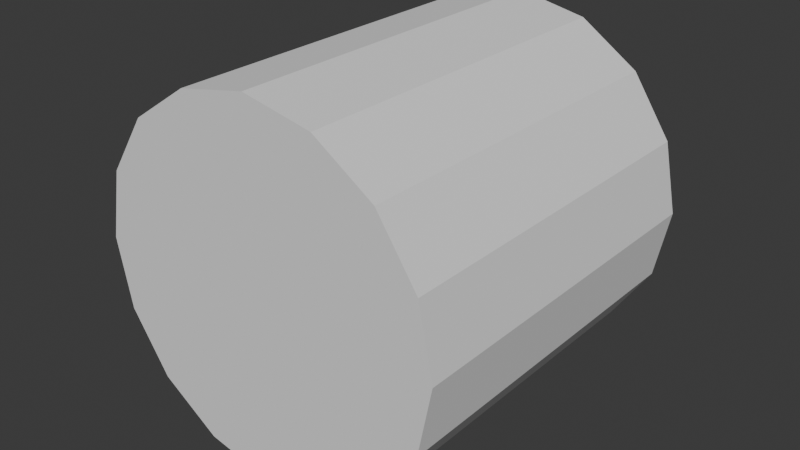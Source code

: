 # Source: worm-body.blend  (saved by Blender 5.1.30; exported with 4.5.12 LTS)
import bpy
from mathutils import Matrix  # noqa: F401  (used for matrix-valued properties, if any)

bpy.ops.wm.read_factory_settings(use_empty=True)
scene = bpy.context.scene
scene.name = 'Scene'

# ---- collections
col_collection = bpy.data.collections.new('Collection'); scene.collection.children.link(col_collection)

# ---- world
world_world = bpy.data.worlds.new('World'); scene.world = world_world
world_world.use_nodes = True; world_world.node_tree.nodes.clear()
_N = world_world.node_tree.nodes; _L = world_world.node_tree.links
n0 = _N.new('ShaderNodeOutputWorld'); n0.name = 'World Output'; n0.location = (200, 100)
n1 = _N.new('ShaderNodeBackground'); n1.name = 'Background'; n1.location = (-200, 100)
n1.inputs[0].default_value = (0.05088, 0.05088, 0.05088, 1.0)
_L.new(n1.outputs[0], n0.inputs[0])
n0.is_active_output = True
world_world.color = (0.05088, 0.05088, 0.05088)
world_world.sun_shadow_jitter_overblur = 0.0

# ---- meshes
me_cylinder = bpy.data.meshes.new('Cylinder')
me_cylinder.from_pydata([(0.0, 0.0, 4.371e-08), (0.0, 0.0, 2.0), (0.3827, -0.07612, 4.371e-08), (0.3827, -0.07612, 2.0), (0.7071, -0.2929, 4.371e-08), (0.7071, -0.2929, 2.0), (0.9239, -0.6173, 4.371e-08), (0.9239, -0.6173, 2.0), (1.0, -1.0, 4.371e-08), (1.0, -1.0, 2.0), (0.9239, -1.383, 4.371e-08), (0.9239, -1.383, 2.0), (0.7071, -1.707, 4.371e-08), (0.7071, -1.707, 2.0), (0.3827, -1.924, 4.371e-08), (0.3827, -1.924, 2.0), (0.0, -2.0, 4.371e-08), (0.0, -2.0, 2.0), (-0.3827, -1.924, 4.371e-08), (-0.3827, -1.924, 2.0), (-0.7071, -1.707, 4.371e-08), (-0.7071, -1.707, 2.0), (-0.9239, -1.383, 4.371e-08), (-0.9239, -1.383, 2.0), (-1.0, -1.0, 4.371e-08), (-1.0, -1.0, 2.0), (-0.9239, -0.6173, 4.371e-08), (-0.9239, -0.6173, 2.0), (-0.7071, -0.2929, 4.371e-08), (-0.7071, -0.2929, 2.0), (-0.3827, -0.07612, 4.371e-08), (-0.3827, -0.07612, 2.0)], [], [(0, 1, 3, 2), (2, 3, 5, 4), (4, 5, 7, 6), (6, 7, 9, 8), (8, 9, 11, 10), (10, 11, 13, 12), (12, 13, 15, 14), (14, 15, 17, 16), (16, 17, 19, 18), (18, 19, 21, 20), (20, 21, 23, 22), (22, 23, 25, 24), (24, 25, 27, 26), (26, 27, 29, 28), (3, 1, 31, 29, 27, 25, 23, 21, 19, 17, 15, 13, 11, 9, 7, 5), (28, 29, 31, 30), (30, 31, 1, 0), (0, 2, 4, 6, 8, 10, 12, 14, 16, 18, 20, 22, 24, 26, 28, 30)])
_uv = me_cylinder.uv_layers.new(name='UVMap')
_uv.uv.foreach_set('vector', [1.0, 0.5, 1.0, 1.0, 0.9375, 1.0, 0.9375, 0.5, 0.9375, 0.5, 0.9375, 1.0, 0.875, 1.0, 0.875, 0.5, 0.875, 0.5, 0.875, 1.0, 0.8125, 1.0, 0.8125, 0.5, 0.8125, 0.5, 0.8125, 1.0, 0.75, 1.0, 0.75, 0.5, 0.75, 0.5, 0.75, 1.0, 0.6875, 1.0, 0.6875, 0.5, 0.6875, 0.5, 0.6875, 1.0, 0.625, 1.0, 0.625, 0.5, 0.625, 0.5, 0.625, 1.0, 0.5625, 1.0, 0.5625, 0.5, 0.5625, 0.5, 0.5625, 1.0, 0.5, 1.0, 0.5, 0.5, 0.5, 0.5, 0.5, 1.0, 0.4375, 1.0, 0.4375, 0.5, 0.4375, 0.5, 0.4375, 1.0, 0.375, 1.0, 0.375, 0.5, 0.375, 0.5, 0.375, 1.0, 0.3125, 1.0, 0.3125, 0.5, 0.3125, 0.5, 0.3125, 1.0, 0.25, 1.0, 0.25, 0.5, 0.25, 0.5, 0.25, 1.0, 0.1875, 1.0, 0.1875, 0.5, 0.1875, 0.5, 0.1875, 1.0, 0.125, 1.0, 0.125, 0.5, 0.3418, 0.4717, 0.25, 0.49, 0.1582, 0.4717, 0.08029, 0.4197, 0.02827, 0.3418, 0.01, 0.25, 0.02827, 0.1582, 0.08029, 0.08029, 0.1582, 0.02827, 0.25, 0.01, 0.3418, 0.02827, 0.4197, 0.08029, 0.4717, 0.1582, 0.49, 0.25, 0.4717, 0.3418, 0.4197, 0.4197, 0.125, 0.5, 0.125, 1.0, 0.0625, 1.0, 0.0625, 0.5, 0.0625, 0.5, 0.0625, 1.0, 0.0, 1.0, 0.0, 0.5, 0.75, 0.49, 0.8418, 0.4717, 0.9197, 0.4197, 0.9717, 0.3418, 0.99, 0.25, 0.9717, 0.1582, 0.9197, 0.08029, 0.8418, 0.02827, 0.75, 0.01, 0.6582, 0.02827, 0.5803, 0.08029, 0.5283, 0.1582, 0.51, 0.25, 0.5283, 0.3418, 0.5803, 0.4197, 0.6582, 0.4717])
me_cylinder.update()

# ---- objects
ob_worm_col = bpy.data.objects.new('worm-col', me_cylinder)

# ---- transforms, parenting, visibility, modifiers, constraints
ob_worm_col.location = (0.0, 1.0, 1.0)
ob_worm_col.rotation_euler = (1.571, -0.0, 0.0)

# ---- collection membership
col_collection.objects.link(ob_worm_col)

# ---- scene / render settings (as saved in the file)
scene.frame_start = 1; scene.frame_end = 250; scene.frame_set(1)
scene.render.engine = 'BLENDER_EEVEE_NEXT'
scene.render.bake_bias = 0.0
scene.render.bake_samples = 0
scene.cycles.sampling_pattern = 'TABULATED_SOBOL'
scene.eevee.use_volume_custom_range = False
bpy.context.view_layer.update()

# ---- added for rendering (the .blend has no active camera and no usable light): camera, sun
cam_auto = bpy.data.cameras.new('AutoCamera')
cam_auto.lens = 50.0
cam_auto.sensor_width = 36.0
cam_auto.clip_end = 1000.0
ob_auto_camera = bpy.data.objects.new('AutoCamera', cam_auto)
scene.collection.objects.link(ob_auto_camera)
ob_auto_camera.location = (3.20507, -3.84609, 2.56406)
ob_auto_camera.rotation_euler = (1.09748, -7.21219e-08, 0.694738)
scene.camera = ob_auto_camera
light_auto_sun = bpy.data.lights.new('AutoSun', 'SUN')
light_auto_sun.energy = 3.0
light_auto_sun.angle = 0.0523599
ob_auto_sun = bpy.data.objects.new('AutoSun', light_auto_sun)
scene.collection.objects.link(ob_auto_sun)
ob_auto_sun.rotation_euler = (0.872665, 0.174533, 0.523599)
bpy.context.view_layer.update()
